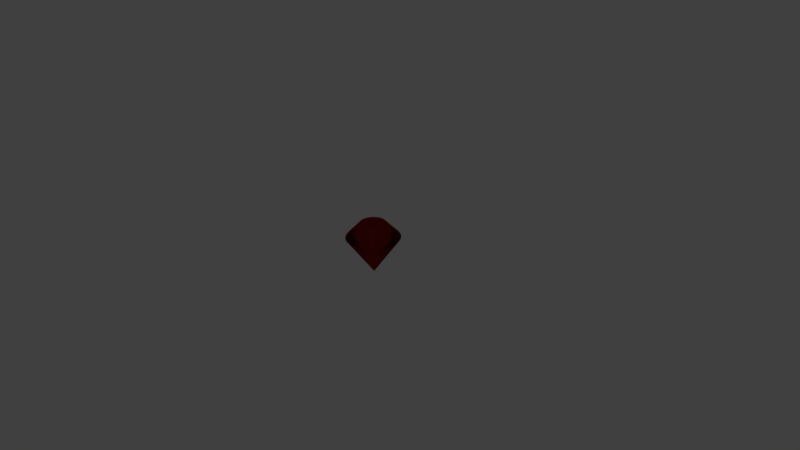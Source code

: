 # Source: DiaamondHead.blend  (saved by Blender 2.77.0; exported with 4.5.12 LTS)
import bpy
from mathutils import Matrix  # noqa: F401  (used for matrix-valued properties, if any)

bpy.ops.wm.read_factory_settings(use_empty=True)
scene = bpy.context.scene
scene.name = 'Scene'

# ---- collections
col_collection_1 = bpy.data.collections.new('Collection 1'); scene.collection.children.link(col_collection_1)

# ---- materials (node trees are filled in below, after node groups)
mat_diamond = bpy.data.materials.new('Diamond')
mat_diamond.alpha_threshold = 0.0
mat_diamond.diffuse_color = (0.8, 0.783, 0.7334, 1.0)
mat_diamond.roughness = 0.5

# ---- material node trees
mat_diamond.use_nodes = True; mat_diamond.node_tree.nodes.clear()
_N = mat_diamond.node_tree.nodes; _L = mat_diamond.node_tree.links
n0 = _N.new('ShaderNodeBsdfGlass'); n0.name = 'Glass BSDF'; n0.location = (-167, 149)
n0.distribution = 'BECKMANN'
n0.inputs[0].default_value = (1.0, 0.04802, 0.08611, 1.0)
n0.inputs[2].default_value = 1.55
n1 = _N.new('ShaderNodeBsdfRefraction'); n1.name = 'Refraction BSDF'; n1.location = (-207, 485)
n1.inputs[0].default_value = (0.06524, 0.8, 0.1808, 1.0)
n1.inputs[2].default_value = 10.2
n2 = _N.new('ShaderNodeEmission'); n2.name = 'Emission'; n2.location = (53, 169)
n2.inputs[0].default_value = (0.02656, 0.07793, 0.8, 1.0)
n3 = _N.new('ShaderNodeMixShader'); n3.name = 'Mix Shader'; n3.location = (33, 387)
n4 = _N.new('ShaderNodeOutputMaterial'); n4.name = 'Material Output'; n4.location = (410, 345)
n5 = _N.new('ShaderNodeMixShader'); n5.name = 'Mix Shader.001'; n5.location = (239, 350)
n5.inputs[0].default_value = 0.0
_L.new(n0.outputs[0], n3.inputs[2])
_L.new(n1.outputs[0], n3.inputs[1])
_L.new(n3.outputs[0], n5.inputs[1])
_L.new(n2.outputs[0], n5.inputs[2])
_L.new(n5.outputs[0], n4.inputs[0])
n4.is_active_output = True

# ---- world
world_world = bpy.data.worlds.new('World'); scene.world = world_world
world_world.color = (0.05088, 0.05088, 0.05088)
world_world.use_sun_shadow = False
world_world.sun_shadow_jitter_overblur = 0.0
world_world.cycles.sampling_method = 'MANUAL'

# ---- cameras
cam_camera = bpy.data.cameras.new('Camera')
cam_camera.clip_end = 100.0
cam_camera.lens = 35.0
cam_camera.sensor_width = 32.0
cam_camera.sensor_height = 18.0
cam_camera.ortho_scale = 7.314
cam_camera.dof.focus_distance = 0.0

# ---- lights
light_lamp = bpy.data.lights.new('Lamp', 'POINT')
light_lamp.transmission_factor = 0.0
light_lamp.cutoff_distance = 30.0
light_lamp.energy = 100.0
light_lamp.shadow_buffer_clip_start = 1.001
light_lamp.shadow_soft_size = 0.1
light_lamp.shadow_maximum_resolution = 0.006
light_lamp.use_absolute_resolution = True

# ---- meshes
me_cylinder = bpy.data.meshes.new('Cylinder')
me_cylinder.from_pydata([(1.187e-07, 2.85e-07, -1.0), (0.0, 1.0, 1.0), (0.1951, 0.9808, 1.0), (0.3827, 0.9239, 1.0), (0.5556, 0.8315, 1.0), (0.7071, 0.7071, 1.0), (0.8315, 0.5556, 1.0), (0.9239, 0.3827, 1.0), (0.9808, 0.1951, 1.0), (1.0, 7.55e-08, 1.0), (0.9808, -0.1951, 1.0), (0.9239, -0.3827, 1.0), (0.8315, -0.5556, 1.0), (0.7071, -0.7071, 1.0), (0.5556, -0.8315, 1.0), (0.3827, -0.9239, 1.0), (0.1951, -0.9808, 1.0), (-3.258e-07, -1.0, 1.0), (-0.1951, -0.9808, 1.0), (-0.3827, -0.9239, 1.0), (-0.5556, -0.8315, 1.0), (-0.7071, -0.7071, 1.0), (-0.8315, -0.5556, 1.0), (-0.9239, -0.3827, 1.0), (-0.9808, -0.1951, 1.0), (-1.0, 9.656e-07, 1.0), (-0.9808, 0.1951, 1.0), (-0.9239, 0.3827, 1.0), (-0.8315, 0.5556, 1.0), (-0.7071, 0.7071, 1.0), (-0.5556, 0.8315, 1.0), (-0.3827, 0.9239, 1.0), (-0.1951, 0.9808, 1.0), (-0.06872, 0.1659, 1.951), (-0.1837, 0.4435, 1.789), (-0.09977, 0.1493, 1.951), (-0.2667, 0.3992, 1.789), (-0.127, 0.127, 1.951), (-0.3395, 0.3395, 1.789), (-0.1493, 0.09977, 1.951), (-0.3992, 0.2667, 1.789), (-0.1659, 0.06872, 1.951), (-0.4435, 0.1837, 1.789), (-0.1761, 0.03503, 1.951), (-0.4708, 0.09365, 1.789), (-0.1796, 3.092e-07, 1.951), (-0.4801, 6.195e-07, 1.789), (-0.1761, -0.03503, 1.951), (-0.4708, -0.09365, 1.789), (-0.1659, -0.06872, 1.951), (-0.4435, -0.1837, 1.789), (-0.1493, -0.09977, 1.951), (-0.3992, -0.2667, 1.789), (-0.127, -0.127, 1.951), (-0.3395, -0.3395, 1.789), (-0.09977, -0.1493, 1.951), (-0.2667, -0.3992, 1.789), (-0.06872, -0.1659, 1.951), (-0.1837, -0.4435, 1.789), (-0.03503, -0.1761, 1.951), (-0.09365, -0.4708, 1.789), (-1.062e-07, -0.1796, 1.951), (-1.455e-07, -0.4801, 1.789), (0.03503, -0.1761, 1.951), (0.09365, -0.4708, 1.789), (0.06872, -0.1659, 1.951), (0.1837, -0.4435, 1.789), (0.09977, -0.1493, 1.951), (0.2667, -0.3992, 1.789), (0.127, -0.127, 1.951), (0.3395, -0.3395, 1.789), (0.1493, -0.09977, 1.951), (0.3992, -0.2667, 1.789), (0.1659, -0.06872, 1.951), (0.4435, -0.1837, 1.789), (0.1761, -0.03503, 1.951), (0.4708, -0.09365, 1.789), (0.1796, 2.161e-07, 1.951), (0.4801, 1.922e-07, 1.789), (0.1761, 0.03503, 1.951), (0.4708, 0.09365, 1.789), (0.1659, 0.06872, 1.951), (0.4435, 0.1837, 1.789), (0.1493, 0.09977, 1.951), (0.3992, 0.2667, 1.789), (0.127, 0.127, 1.951), (0.3395, 0.3395, 1.789), (0.09977, 0.1493, 1.951), (0.2667, 0.3992, 1.789), (0.06872, 0.1659, 1.951), (0.1837, 0.4435, 1.789), (7.451e-08, 0.1796, 1.951), (1.087e-08, 0.4801, 1.789), (0.03503, 0.1761, 1.951), (0.09365, 0.4708, 1.789), (-0.03503, 0.1761, 1.951), (-0.09365, 0.4708, 1.789)], [], [(0, 1, 2), (0, 2, 3), (0, 3, 4), (0, 4, 5), (0, 5, 6), (0, 6, 7), (0, 7, 8), (0, 8, 9), (0, 9, 10), (0, 10, 11), (0, 11, 12), (0, 12, 13), (0, 13, 14), (0, 14, 15), (0, 15, 16), (0, 16, 17), (0, 17, 18), (0, 18, 19), (0, 19, 20), (0, 20, 21), (0, 21, 22), (0, 22, 23), (0, 23, 24), (0, 24, 25), (0, 25, 26), (0, 26, 27), (0, 27, 28), (0, 28, 29), (0, 29, 30), (0, 30, 31), (5, 4, 88, 86), (0, 31, 32), (0, 32, 1), (9, 8, 80, 78), (93, 91, 95, 33, 35, 37, 39, 41, 43, 45, 47, 49, 51, 53, 55, 57, 59, 61, 63, 65, 67, 69, 71, 73, 75, 77, 79, 81, 83, 85, 87, 89), (22, 21, 54, 52), (13, 12, 72, 70), (4, 3, 90, 88), (26, 25, 46, 44), (17, 16, 64, 62), (8, 7, 82, 80), (32, 31, 34, 96), (21, 20, 56, 54), (12, 11, 74, 72), (3, 2, 94, 90), (25, 24, 48, 46), (16, 15, 66, 64), (7, 6, 84, 82), (29, 28, 40, 38), (20, 19, 58, 56), (11, 10, 76, 74), (1, 32, 96, 92), (24, 23, 50, 48), (15, 14, 68, 66), (6, 5, 86, 84), (28, 27, 42, 40), (19, 18, 60, 58), (10, 9, 78, 76), (2, 1, 92, 94), (23, 22, 52, 50), (14, 13, 70, 68), (30, 29, 38, 36), (18, 17, 62, 60), (27, 26, 44, 42), (92, 96, 95, 91), (96, 34, 33, 95), (34, 36, 35, 33), (36, 38, 37, 35), (38, 40, 39, 37), (40, 42, 41, 39), (42, 44, 43, 41), (44, 46, 45, 43), (46, 48, 47, 45), (48, 50, 49, 47), (50, 52, 51, 49), (52, 54, 53, 51), (54, 56, 55, 53), (56, 58, 57, 55), (58, 60, 59, 57), (60, 62, 61, 59), (62, 64, 63, 61), (64, 66, 65, 63), (66, 68, 67, 65), (68, 70, 69, 67), (70, 72, 71, 69), (72, 74, 73, 71), (74, 76, 75, 73), (76, 78, 77, 75), (78, 80, 79, 77), (80, 82, 81, 79), (82, 84, 83, 81), (84, 86, 85, 83), (86, 88, 87, 85), (88, 90, 89, 87), (90, 94, 93, 89), (94, 92, 91, 93), (31, 30, 36, 34)])
me_cylinder.materials.append(mat_diamond)
me_cylinder.use_remesh_preserve_volume = False
me_cylinder.use_remesh_preserve_attributes = False
me_cylinder.use_mirror_vertex_groups = False
me_cylinder.update()

# ---- objects
ob_cylinder = bpy.data.objects.new('Cylinder', me_cylinder)
ob_lamp = bpy.data.objects.new('Lamp', light_lamp)
ob_camera = bpy.data.objects.new('Camera', cam_camera)

# ---- transforms, parenting, visibility, modifiers, constraints
ob_cylinder.location = (0.0, 0.0, 0.0)
ob_cylinder.scale = (0.3572, 0.3572, 0.2507)
ob_cylinder.lineart.crease_threshold = 0.0
ob_lamp.location = (4.076, 1.005, 5.904)
ob_lamp.rotation_euler = (0.6503, 0.05522, 1.866)
ob_lamp.lock_rotations_4d = False
ob_lamp.empty_display_type = 'ARROWS'
ob_lamp.color = (0.0, 0.0, 0.0, 0.0)
ob_lamp.lineart.crease_threshold = 0.0
ob_camera.location = (7.481, -6.508, 5.344)
ob_camera.rotation_euler = (1.109, 0.01082, 0.8149)
ob_camera.lock_rotations_4d = False
ob_camera.empty_display_type = 'ARROWS'
ob_camera.color = (0.0, 0.0, 0.0, 0.0)
ob_camera.display_type = 'WIRE'
ob_camera.lineart.crease_threshold = 0.0

# ---- collection membership
col_collection_1.objects.link(ob_cylinder)
col_collection_1.objects.link(ob_lamp)
col_collection_1.objects.link(ob_camera)

# ---- scene / render settings (as saved in the file)
scene.camera = ob_camera
scene.frame_start = 1; scene.frame_end = 250; scene.frame_set(1)
scene.render.engine = 'CYCLES'
scene.render.resolution_percentage = 50
scene.render.dither_intensity = 0.0
scene.cycles.use_denoising = False
scene.cycles.samples = 128
scene.cycles.sampling_pattern = 'TABULATED_SOBOL'
scene.cycles.light_sampling_threshold = 0.0
scene.cycles.use_adaptive_sampling = False
scene.cycles.use_light_tree = False
scene.cycles.blur_glossy = 0.0
scene.cycles.sample_clamp_indirect = 0.0
scene.view_settings.view_transform = 'Standard'
bpy.context.view_layer.update()
